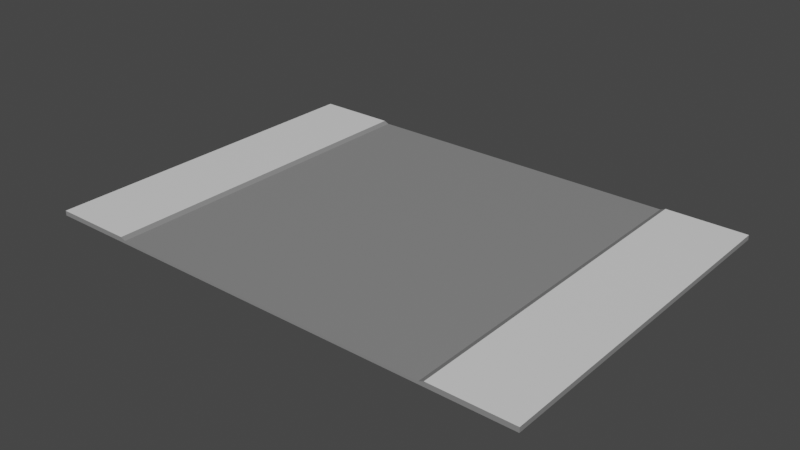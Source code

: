 # Source: Road01.blend  (saved by Blender 2.91.10; exported with 4.5.12 LTS)
import bpy
from mathutils import Matrix  # noqa: F401  (used for matrix-valued properties, if any)

bpy.ops.wm.read_factory_settings(use_empty=True)
scene = bpy.context.scene
scene.name = 'Scene'

# ---- materials (node trees are filled in below, after node groups)
mat_material_004 = bpy.data.materials.new('Material.004')
mat_material_004.use_transparent_shadow = False
mat_material_005 = bpy.data.materials.new('Material.005')
mat_material_005.use_transparent_shadow = False

# ---- material node trees
mat_material_004.use_nodes = True; mat_material_004.node_tree.nodes.clear()
_N = mat_material_004.node_tree.nodes; _L = mat_material_004.node_tree.links
n0 = _N.new('ShaderNodeBsdfPrincipled'); n0.name = 'Principled BSDF'; n0.location = (10, 300)
n0.distribution = 'GGX'
n0.subsurface_method = 'BURLEY'
n0.inputs[0].default_value = (0.2462, 0.2462, 0.2462, 1.0)
n0.inputs[3].default_value = 1.45
n0.inputs[27].default_value = (0.0, 0.0, 0.0, 1.0)
n0.inputs[28].default_value = 1.0
n1 = _N.new('ShaderNodeOutputMaterial'); n1.name = 'Material Output'; n1.location = (300, 300)
_L.new(n0.outputs[0], n1.inputs[0])
n1.is_active_output = True
mat_material_005.use_nodes = True; mat_material_005.node_tree.nodes.clear()
_N = mat_material_005.node_tree.nodes; _L = mat_material_005.node_tree.links
n0 = _N.new('ShaderNodeBsdfPrincipled'); n0.name = 'Principled BSDF'; n0.location = (10, 300)
n0.distribution = 'GGX'
n0.subsurface_method = 'BURLEY'
n0.inputs[3].default_value = 1.45
n0.inputs[27].default_value = (0.0, 0.0, 0.0, 1.0)
n0.inputs[28].default_value = 1.0
n1 = _N.new('ShaderNodeOutputMaterial'); n1.name = 'Material Output'; n1.location = (300, 300)
_L.new(n0.outputs[0], n1.inputs[0])
n1.is_active_output = True

# ---- world
world_world = bpy.data.worlds.new('World'); scene.world = world_world
world_world.use_nodes = True; world_world.node_tree.nodes.clear()
_N = world_world.node_tree.nodes; _L = world_world.node_tree.links
n0 = _N.new('ShaderNodeOutputWorld'); n0.name = 'World Output'; n0.location = (300, 300)
n1 = _N.new('ShaderNodeBackground'); n1.name = 'Background'; n1.location = (10, 300)
n1.inputs[0].default_value = (0.05088, 0.05088, 0.05088, 1.0)
_L.new(n1.outputs[0], n0.inputs[0])
n0.is_active_output = True
world_world.color = (0.05088, 0.05088, 0.05088)
world_world.use_sun_shadow = False
world_world.sun_shadow_jitter_overblur = 0.0

# ---- meshes
me_cube_002 = bpy.data.meshes.new('Cube.002')
me_cube_002.from_pydata([(-8.0, -8.5, -0.06325), (-8.0, 8.5, -0.06325), (12.0, 8.5, 0.1681), (12.0, 8.5, -0.06325), (12.0, -8.5, -0.06325), (12.0, -8.5, 0.1681), (-12.0, 8.5, -0.06325), (-12.0, -8.5, -0.06325), (-12.0, -8.5, 0.1681), (-12.0, 8.5, 0.1681), (-7.879, -8.5, 0.06325), (-8.121, -8.5, 0.1681), (-8.0, -8.5, -0.05764), (-8.121, 8.5, 0.1681), (-7.879, 8.5, 0.06325), (-8.0, 8.5, -0.05764), (8.121, -8.5, -0.06325), (7.879, -8.5, -0.06325), (7.879, -8.5, 0.06325), (8.121, -8.5, 0.1681), (8.121, 8.5, -0.06325), (7.879, 8.5, -0.06325), (7.879, 8.5, 0.06325), (8.121, 8.5, 0.1681), (-7.879, 7.935, 0.06325), (7.879, 7.935, 0.06325), (-8.121, 7.935, 0.1681), (-12.0, 7.935, 0.1681), (8.121, 7.935, 0.1681), (8.121, 7.935, -0.06325), (12.0, 7.935, 0.1681), (12.0, 7.935, -0.06325), (-12.0, 7.935, -0.06325), (7.879, 7.935, -0.06325), (-8.0, 7.935, -0.06325), (-8.0, 7.908, -0.06325), (-8.0, -7.908, -0.06325), (12.0, -7.908, -0.06325), (12.0, 7.908, -0.06325), (12.0, -7.908, 0.1681), (12.0, 7.908, 0.1681), (-12.0, -7.908, -0.06325), (-12.0, 7.908, -0.06325), (-12.0, -7.908, 0.1681), (-12.0, 7.908, 0.1681), (-7.879, -7.908, 0.06325), (-7.879, 7.908, 0.06325), (-8.121, 7.908, 0.1681), (-8.121, -7.908, 0.1681), (7.879, -7.908, -0.06325), (7.879, 7.908, -0.06325), (8.121, 7.908, -0.06325), (8.121, -7.908, -0.06325), (7.879, 7.908, 0.06325), (7.879, -7.908, 0.06325), (8.121, -7.908, 0.1681), (8.121, 7.908, 0.1681), (-8.0, -7.954, -0.06325), (-12.0, -7.954, -0.06325), (7.879, -7.954, -0.06325), (8.121, -7.954, -0.06325), (12.0, -7.954, -0.06325), (12.0, -7.954, 0.1681), (8.121, -7.954, 0.1681), (-12.0, -7.954, 0.1681), (-8.121, -7.954, 0.1681), (7.879, -7.954, 0.06325), (-7.879, -7.954, 0.06325)], [], [(67, 45, 48, 65), (63, 19, 5, 62), (65, 48, 43, 64), (19, 16, 4, 5), (13, 15, 1, 6, 9), (29, 20, 3, 31), (28, 56, 40, 30), (31, 30, 40, 38), (20, 23, 2, 3), (26, 13, 9, 27), (34, 33, 50, 35), (1, 15, 14, 22, 21), (17, 18, 10, 12, 0), (10, 11, 12), (13, 14, 15), (66, 67, 10, 18), (23, 20, 21, 22), (59, 49, 52, 60), (25, 53, 56, 28), (18, 17, 16, 19), (0, 12, 11, 8, 7), (46, 24, 26, 47), (66, 18, 19, 63), (33, 21, 20, 29), (57, 59, 17, 0), (32, 27, 9, 6), (34, 35, 42, 32), (58, 64, 43, 41), (60, 52, 37, 61), (25, 24, 46, 53), (61, 62, 5, 4), (24, 14, 13, 26), (54, 55, 56, 53), (50, 51, 52, 49), (46, 47, 48, 45), (36, 41, 42, 35), (44, 42, 41, 43), (49, 36, 35, 50), (55, 39, 40, 56), (39, 37, 38, 40), (47, 44, 43, 48), (51, 38, 37, 52), (45, 54, 53, 46), (57, 0, 7, 58), (22, 14, 24, 25), (1, 34, 32, 6), (42, 44, 27, 32), (50, 33, 29, 51), (22, 25, 28, 23), (1, 21, 33, 34), (47, 26, 27, 44), (3, 2, 30, 31), (23, 28, 30, 2), (51, 29, 31, 38), (36, 57, 58, 41), (37, 39, 62, 61), (16, 60, 61, 4), (7, 8, 64, 58), (36, 49, 59, 57), (54, 66, 63, 55), (17, 59, 60, 16), (54, 45, 67, 66), (11, 65, 64, 8), (55, 63, 62, 39), (10, 67, 65, 11)])
me_cube_002.polygons.foreach_set('material_index', [0, 1, 1, 0, 0, 0, 1, 0, 0, 1, 0, 0, 0, 0, 0, 0, 0, 0, 0, 0, 0, 0, 0, 0, 0, 0, 0, 0, 0, 0, 0, 0, 0, 0, 0, 0, 0, 0, 1, 0, 1, 0, 0, 0, 0, 0, 0, 0, 0, 0, 1, 0, 1, 0, 0, 0, 0, 0, 0, 0, 0, 0, 1, 1, 0])
_uv = me_cube_002.uv_layers.new(name='UVMap')
_uv.uv.foreach_set('vector', [0.8731, 0.742, 0.8731, 0.7413, 0.875, 0.7413, 0.875, 0.742, 0.625, 0.742, 0.625, 0.75, 0.625, 0.75, 0.625, 0.742, 0.875, 0.742, 0.875, 0.7413, 0.875, 0.7413, 0.875, 0.742, 0.625, 0.75, 0.375, 0.75, 0.375, 0.75, 0.625, 0.75, 0.625, 0.25, 0.3861, 0.25, 0.375, 0.25, 0.375, 0.25, 0.625, 0.25, 0.375, 0.5083, 0.375, 0.5, 0.375, 0.5, 0.375, 0.5083, 0.625, 0.5083, 0.625, 0.5087, 0.625, 0.5087, 0.625, 0.5083, 0.375, 0.5083, 0.625, 0.5083, 0.625, 0.5087, 0.375, 0.5087, 0.375, 0.5, 0.625, 0.5, 0.625, 0.5, 0.375, 0.5, 0.875, 0.5083, 0.875, 0.5, 0.875, 0.5, 0.875, 0.5083, 0.125, 0.5083, 0.3731, 0.5083, 0.3731, 0.5087, 0.125, 0.5087, 0.375, 0.25, 0.3861, 0.25, 0.625, 0.2519, 0.625, 0.4981, 0.375, 0.4981, 0.375, 0.7519, 0.625, 0.7519, 0.625, 0.9981, 0.3861, 1.0, 0.375, 1.0, 0.625, 1.0, 0.625, 1.0, 0.3861, 1.0, 0.625, 0.25, 0.625, 0.25, 0.3861, 0.25, 0.6269, 0.742, 0.8731, 0.742, 0.8731, 0.75, 0.6269, 0.75, 0.625, 0.5, 0.375, 0.5, 0.375, 0.4981, 0.625, 0.4981, 0.3731, 0.742, 0.3731, 0.7413, 0.375, 0.7413, 0.375, 0.742, 0.6269, 0.5083, 0.6269, 0.5087, 0.625, 0.5087, 0.625, 0.5083, 0.625, 0.7519, 0.375, 0.7519, 0.375, 0.75, 0.625, 0.75, 0.375, 1.0, 0.3861, 1.0, 0.625, 1.0, 0.625, 1.0, 0.375, 1.0, 0.8731, 0.5087, 0.8731, 0.5083, 0.875, 0.5083, 0.875, 0.5087, 0.6269, 0.742, 0.6269, 0.75, 0.625, 0.75, 0.625, 0.742, 0.3731, 0.5083, 0.3731, 0.5, 0.375, 0.5, 0.375, 0.5083, 0.125, 0.742, 0.3731, 0.742, 0.3731, 0.75, 0.125, 0.75, 0.375, 0.2417, 0.625, 0.2417, 0.625, 0.25, 0.375, 0.25, 0.125, 0.5083, 0.125, 0.5087, 0.125, 0.5087, 0.125, 0.5083, 0.375, 0.008037, 0.625, 0.008037, 0.625, 0.008706, 0.375, 0.008706, 0.375, 0.742, 0.375, 0.7413, 0.375, 0.7413, 0.375, 0.742, 0.6269, 0.5083, 0.8731, 0.5083, 0.8731, 0.5087, 0.6269, 0.5087, 0.375, 0.742, 0.625, 0.742, 0.625, 0.75, 0.375, 0.75, 0.8731, 0.5083, 0.8731, 0.5, 0.875, 0.5, 0.875, 0.5083, 0.6269, 0.7413, 0.625, 0.7413, 0.625, 0.5087, 0.6269, 0.5087, 0.3731, 0.5087, 0.375, 0.5087, 0.375, 0.7413, 0.3731, 0.7413, 0.8731, 0.5087, 0.875, 0.5087, 0.875, 0.7413, 0.8731, 0.7413, 0.125, 0.7413, 0.125, 0.7413, 0.125, 0.5087, 0.125, 0.5087, 0.625, 0.2413, 0.375, 0.2413, 0.375, 0.008706, 0.625, 0.008706, 0.3731, 0.7413, 0.125, 0.7413, 0.125, 0.5087, 0.3731, 0.5087, 0.625, 0.7413, 0.625, 0.7413, 0.625, 0.5087, 0.625, 0.5087, 0.625, 0.7413, 0.375, 0.7413, 0.375, 0.5087, 0.625, 0.5087, 0.875, 0.5087, 0.875, 0.5087, 0.875, 0.7413, 0.875, 0.7413, 0.375, 0.5087, 0.375, 0.5087, 0.375, 0.7413, 0.375, 0.7413, 0.8731, 0.7413, 0.6269, 0.7413, 0.6269, 0.5087, 0.8731, 0.5087, 0.125, 0.742, 0.125, 0.75, 0.125, 0.75, 0.125, 0.742, 0.6269, 0.5, 0.8731, 0.5, 0.8731, 0.5083, 0.6269, 0.5083, 0.125, 0.5, 0.125, 0.5083, 0.125, 0.5083, 0.125, 0.5, 0.375, 0.2413, 0.625, 0.2413, 0.625, 0.2417, 0.375, 0.2417, 0.3731, 0.5087, 0.3731, 0.5083, 0.375, 0.5083, 0.375, 0.5087, 0.6269, 0.5, 0.6269, 0.5083, 0.625, 0.5083, 0.625, 0.5, 0.125, 0.5, 0.3731, 0.5, 0.3731, 0.5083, 0.125, 0.5083, 0.875, 0.5087, 0.875, 0.5083, 0.875, 0.5083, 0.875, 0.5087, 0.375, 0.5, 0.625, 0.5, 0.625, 0.5083, 0.375, 0.5083, 0.625, 0.5, 0.625, 0.5083, 0.625, 0.5083, 0.625, 0.5, 0.375, 0.5087, 0.375, 0.5083, 0.375, 0.5083, 0.375, 0.5087, 0.125, 0.7413, 0.125, 0.742, 0.125, 0.742, 0.125, 0.7413, 0.375, 0.7413, 0.625, 0.7413, 0.625, 0.742, 0.375, 0.742, 0.375, 0.75, 0.375, 0.742, 0.375, 0.742, 0.375, 0.75, 0.375, 0.0, 0.625, 0.0, 0.625, 0.008037, 0.375, 0.008037, 0.125, 0.7413, 0.3731, 0.7413, 0.3731, 0.742, 0.125, 0.742, 0.6269, 0.7413, 0.6269, 0.742, 0.625, 0.742, 0.625, 0.7413, 0.3731, 0.75, 0.3731, 0.742, 0.375, 0.742, 0.375, 0.75, 0.6269, 0.7413, 0.8731, 0.7413, 0.8731, 0.742, 0.6269, 0.742, 0.875, 0.75, 0.875, 0.742, 0.875, 0.742, 0.875, 0.75, 0.625, 0.7413, 0.625, 0.742, 0.625, 0.742, 0.625, 0.7413, 0.8731, 0.75, 0.8731, 0.742, 0.875, 0.742, 0.875, 0.75])
me_cube_002.materials.append(mat_material_004)
me_cube_002.materials.append(mat_material_005)
me_cube_002.use_remesh_fix_poles = True
me_cube_002.use_remesh_preserve_attributes = False
me_cube_002.use_mirror_vertex_groups = False
me_cube_002.update()

# ---- objects
ob_cube = bpy.data.objects.new('Cube', me_cube_002)

# ---- transforms, parenting, visibility, modifiers, constraints
ob_cube.location = (0.0, 0.0, 0.0)
ob_cube.lineart.crease_threshold = 0.0

# ---- collection membership
scene.collection.objects.link(ob_cube)

# ---- scene / render settings (as saved in the file)
scene.frame_start = 1; scene.frame_end = 250; scene.frame_set(1)
scene.render.engine = 'BLENDER_EEVEE_NEXT'
scene.cycles.use_denoising = False
scene.cycles.samples = 128
scene.cycles.sampling_pattern = 'TABULATED_SOBOL'
scene.cycles.use_adaptive_sampling = False
scene.cycles.use_light_tree = False
scene.view_settings.view_transform = 'Filmic'
bpy.context.view_layer.update()

# ---- added for rendering (the .blend has no active camera and no usable light): camera, sun
cam_auto = bpy.data.cameras.new('AutoCamera')
cam_auto.lens = 50.0
cam_auto.sensor_width = 36.0
cam_auto.clip_end = 1000.0
ob_auto_camera = bpy.data.objects.new('AutoCamera', cam_auto)
scene.collection.objects.link(ob_auto_camera)
ob_auto_camera.location = (27.2125, -32.655, 21.8225)
ob_auto_camera.rotation_euler = (1.09748, -7.21219e-08, 0.694738)
scene.camera = ob_auto_camera
light_auto_sun = bpy.data.lights.new('AutoSun', 'SUN')
light_auto_sun.energy = 3.0
light_auto_sun.angle = 0.0523599
ob_auto_sun = bpy.data.objects.new('AutoSun', light_auto_sun)
scene.collection.objects.link(ob_auto_sun)
ob_auto_sun.rotation_euler = (0.872665, 0.174533, 0.523599)
bpy.context.view_layer.update()
